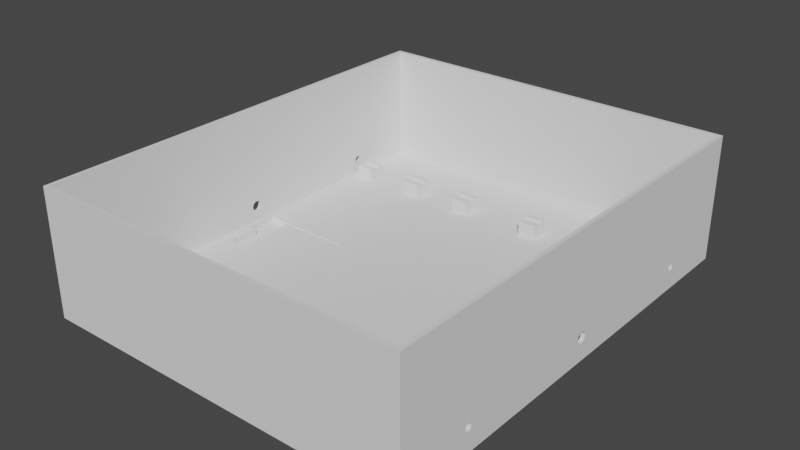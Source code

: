 # Source: Korpus_dirky.blend  (saved by Blender 3.3.6; exported with 4.5.12 LTS)
import bpy
from mathutils import Matrix  # noqa: F401  (used for matrix-valued properties, if any)

bpy.ops.wm.read_factory_settings(use_empty=True)
scene = bpy.context.scene
scene.name = 'Scene'

# ---- collections
col_collection = bpy.data.collections.new('Collection'); scene.collection.children.link(col_collection)

# ---- world
world_world = bpy.data.worlds.new('World'); scene.world = world_world
world_world.use_nodes = True; world_world.node_tree.nodes.clear()
_N = world_world.node_tree.nodes; _L = world_world.node_tree.links
n0 = _N.new('ShaderNodeOutputWorld'); n0.name = 'World Output'; n0.location = (300, 300)
n1 = _N.new('ShaderNodeBackground'); n1.name = 'Background'; n1.location = (10, 300)
n1.inputs[0].default_value = (0.05088, 0.05088, 0.05088, 1.0)
_L.new(n1.outputs[0], n0.inputs[0])
n0.is_active_output = True
world_world.color = (0.05088, 0.05088, 0.05088)
world_world.use_sun_shadow = False
world_world.sun_shadow_jitter_overblur = 0.0

# ---- meshes
me_korpus = bpy.data.meshes.new('Korpus')
me_korpus.from_pydata([(75.0, 90.0, 50.0), (-44.84, -63.86, 8.835), (-69.84, -63.86, 8.835), (-19.84, -63.86, 8.835), (-69.84, -56.52, 8.835), (12.67, -63.86, 8.835), (-44.84, -56.52, 8.835), (37.67, -63.86, 8.835), (-62.5, -63.86, 8.835), (37.67, 56.14, 8.835), (-19.84, -56.52, 8.835), (-62.5, -56.52, 8.835), (-69.84, -60.51, 7.806), (-37.5, -63.86, 8.835), (-69.84, -61.03, 8.24), (62.67, -63.86, 8.835), (-69.84, -61.3, 8.466), (-37.5, -56.52, 8.835), (-69.84, -61.36, 8.835), (-12.5, -63.86, 8.835), (12.67, -56.52, 8.835), (-69.84, -60.16, 7.806), (-44.84, -60.51, 7.806), (-69.84, -59.49, 7.806), (-69.84, -59.22, 8.032), (62.67, 56.14, 8.835), (-44.84, -61.03, 8.24), (-69.84, -58.64, 8.812), (20.01, -63.86, 8.835), (-69.84, -58.7, 8.466), (-69.84, -58.64, 8.835), (-44.84, -61.3, 8.466), (-12.5, -56.52, 8.835), (-62.5, -61.36, 8.835), (-44.84, -61.36, 8.835), (-62.5, -61.3, 8.466), (-44.84, -60.16, 7.806), (-62.5, -61.02, 8.229), (-62.5, -60.51, 7.806), (-19.84, -60.51, 7.806), (-62.5, -60.14, 7.806), (37.67, -56.52, 8.835), (-62.5, -58.64, 8.835), (-44.84, -59.49, 7.806), (-62.5, -58.64, 8.829), (12.67, 56.14, 8.835), (-62.5, -59.2, 8.043), (-44.84, -59.22, 8.032), (-62.5, -59.49, 7.806), (-44.84, -58.64, 8.812), (-62.5, -58.7, 8.466), (-19.84, -61.03, 8.24), (-44.84, -58.7, 8.466), (62.67, -56.52, 8.835), (-44.84, -58.64, 8.835), (-19.84, -61.3, 8.466), (-19.84, -61.36, 8.835), (-37.5, -61.36, 8.835), (20.01, -56.52, 8.835), (-37.5, -61.3, 8.466), (-37.5, -61.02, 8.229), (-19.84, -60.16, 7.806), (45.01, -63.86, 8.835), (-37.5, -60.51, 7.806), (-37.5, -60.14, 7.806), (-19.84, -59.49, 7.806), (12.67, -60.51, 7.806), (-37.5, -58.64, 8.835), (-37.5, -58.64, 8.829), (-19.84, -59.22, 8.032), (-37.5, -59.2, 8.043), (-19.84, 56.14, 8.835), (12.67, -61.03, 8.24), (-37.5, -59.49, 7.806), (-37.5, -58.7, 8.466), (-19.84, -58.64, 8.812), (12.67, -61.3, 8.466), (-19.84, -58.7, 8.466), (62.67, 63.48, 8.835), (-19.84, -58.64, 8.835), (45.01, -56.52, 8.835), (-12.5, -61.36, 8.835), (-12.5, -61.3, 8.466), (12.67, -61.36, 8.835), (-12.5, -61.02, 8.229), (70.01, -63.86, 8.835), (12.67, -60.16, 7.806), (-12.5, -60.51, 7.806), (12.67, -59.49, 7.806), (-12.5, -60.14, 7.806), (37.67, -60.51, 7.806), (-12.5, -58.64, 8.835), (-44.84, 56.14, 8.835), (-12.5, -58.64, 8.829), (12.67, -59.22, 8.032), (-12.5, -59.2, 8.043), (37.67, -61.03, 8.24), (-12.5, -59.49, 7.806), (12.67, -58.64, 8.812), (-12.5, -58.7, 8.466), (70.01, -56.52, 8.835), (12.67, -58.7, 8.466), (12.67, -58.64, 8.835), (37.67, -61.3, 8.466), (20.01, -61.36, 8.835), (37.67, -61.36, 8.835), (37.67, 63.48, 8.835), (20.01, -61.3, 8.466), (20.01, -61.02, 8.229), (70.01, 56.14, 8.835), (37.67, -60.16, 7.806), (20.01, -60.51, 7.806), (37.67, -59.49, 7.806), (20.01, -60.14, 7.806), (62.67, -60.51, 7.806), (20.01, -58.64, 8.835), (20.01, -58.64, 8.829), (37.67, -59.22, 8.032), (20.01, -59.2, 8.043), (-69.84, 56.14, 8.835), (20.01, -59.49, 7.806), (37.67, -58.64, 8.812), (62.67, -61.03, 8.24), (20.01, -58.7, 8.466), (37.67, -58.7, 8.466), (62.67, -61.3, 8.466), (45.01, 56.14, 8.835), (37.67, -58.64, 8.835), (70.01, 63.48, 8.835), (45.01, -61.36, 8.835), (62.67, -61.36, 8.835), (45.01, -61.3, 8.466), (45.01, -61.02, 8.229), (12.67, 63.48, 8.835), (45.01, -60.51, 7.806), (62.67, -60.16, 7.806), (45.01, -60.14, 7.806), (62.67, -59.49, 7.806), (62.67, 59.49, 7.806), (45.01, -58.64, 8.835), (45.01, -58.64, 8.829), (-34.92, 5.695, 2.732), (45.01, -59.2, 8.043), (62.67, -59.22, 8.032), (45.01, -59.49, 7.806), (62.67, -58.64, 8.812), (62.67, 58.97, 8.24), (45.01, -58.7, 8.466), (62.67, 58.7, 8.466), (62.67, -58.7, 8.466), (-19.84, 63.48, 8.835), (62.67, -58.64, 8.835), (70.01, -61.36, 8.835), (45.01, 63.48, 8.835), (70.01, -61.3, 8.466), (62.67, 58.64, 8.835), (70.01, -61.02, 8.229), (37.67, 59.49, 7.806), (62.67, 59.84, 7.806), (70.01, -60.51, 7.806), (70.01, -60.14, 7.806), (20.01, 56.14, 8.835), (62.67, 60.51, 7.806), (70.01, -58.64, 8.835), (-75.0, 90.0, 50.0), (70.01, -58.64, 8.829), (70.01, -59.2, 8.043), (62.67, 60.78, 8.032), (37.67, 58.97, 8.24), (70.01, -59.49, 7.806), (70.01, -58.7, 8.466), (62.67, 61.36, 8.812), (20.01, 63.48, 8.835), (62.67, 61.3, 8.466), (62.67, 61.36, 8.835), (37.67, 58.7, 8.466), (70.01, 58.64, 8.835), (-44.84, 63.48, 8.835), (70.01, 58.7, 8.466), (37.67, 58.64, 8.835), (70.01, 58.98, 8.229), (12.67, 59.49, 7.806), (70.01, 59.49, 7.806), (37.67, 59.84, 7.806), (-12.5, 56.14, 8.835), (70.01, 59.86, 7.806), (70.01, 61.36, 8.835), (37.67, 60.51, 7.806), (39.52, -6.236, 10.39), (70.01, 61.36, 8.829), (70.01, 60.8, 8.043), (37.67, 60.78, 8.032), (70.01, 60.51, 7.806), (12.67, 58.97, 8.24), (70.01, 61.3, 8.466), (37.67, 61.36, 8.812), (-12.5, 63.48, 8.835), (37.67, 61.3, 8.466), (12.67, 58.7, 8.466), (37.67, 61.36, 8.835), (-37.5, 56.14, 8.835), (45.01, 58.64, 8.835), (12.67, 58.64, 8.835), (45.01, 58.7, 8.466), (45.01, 58.98, 8.229), (12.67, 59.84, 7.806), (45.01, 59.49, 7.806), (-19.84, 59.49, 7.806), (45.01, 59.86, 7.806), (12.67, 60.51, 7.806), (-69.84, 63.48, 8.835), (45.01, 61.36, 8.835), (-73.5, 88.5, 50.0), (45.01, 61.36, 8.829), (45.01, 60.8, 8.043), (12.67, 60.78, 8.032), (45.01, 60.51, 7.806), (-19.84, 58.97, 8.24), (45.01, 61.3, 8.466), (12.67, 61.36, 8.812), (12.67, 61.3, 8.466), (-75.0, -90.0, 50.0), (-19.84, 58.7, 8.466), (12.67, 61.36, 8.835), (-37.5, 63.48, 8.835), (20.01, 58.64, 8.835), (-19.84, 58.64, 8.835), (20.01, 58.7, 8.466), (20.01, 58.98, 8.229), (-44.84, 59.49, 7.806), (20.01, 59.49, 7.806), (-19.84, 59.84, 7.806), (20.01, 59.86, 7.806), (-62.5, 56.14, 8.835), (20.01, 61.36, 8.835), (-19.84, 60.51, 7.806), (20.01, 61.36, 8.829), (-34.92, -15.31, 2.732), (20.01, 60.8, 8.043), (-19.84, 60.78, 8.032), (20.01, 60.51, 7.806), (-19.84, 61.36, 8.812), (-44.84, 58.97, 8.24), (20.01, 61.3, 8.466), (-62.5, 63.48, 8.835), (-19.84, 61.3, 8.466), (-44.84, 58.7, 8.466), (-19.84, 61.36, 8.835), (-12.5, 58.64, 8.835), (-44.84, 58.64, 8.835), (-12.5, 58.7, 8.466), (39.52, 6.236, 10.39), (75.0, -90.0, 50.0), (-12.5, 58.98, 8.229), (-44.84, 59.84, 7.806), (-12.5, 59.49, 7.806), (-69.84, 59.49, 7.806), (-12.5, 59.86, 7.806), (-44.84, 60.51, 7.806), (-12.5, 61.36, 8.835), (73.5, -88.5, 50.0), (-12.5, 61.36, 8.829), (-12.5, 60.8, 8.043), (-44.84, 60.78, 8.032), (-12.5, 60.51, 7.806), (-69.84, 58.97, 8.24), (-12.5, 61.3, 8.466), (-44.84, 61.36, 8.812), (-44.84, 61.3, 8.466), (-69.84, 58.7, 8.466), (-44.84, 61.36, 8.835), (60.78, -6.236, 10.39), (-73.5, -88.5, 50.0), (-37.5, 58.64, 8.835), (-37.5, 58.7, 8.466), (-69.84, 58.64, 8.835), (73.5, 88.5, 50.0), (-37.5, 58.98, 8.229), (-37.5, 59.49, 7.806), (-69.84, 59.84, 7.806), (60.78, 6.236, 10.39), (-37.5, 59.86, 7.806), (-37.5, 61.36, 8.835), (-69.84, 60.51, 7.806), (-73.5, 88.5, 3.0), (-37.5, 61.36, 8.829), (-37.5, 60.8, 8.043), (-69.84, 60.78, 8.032), (-37.5, 60.51, 7.806), (39.52, -3.296, 6.733), (-37.5, 61.3, 8.466), (-69.84, 61.36, 8.812), (-69.84, 61.3, 8.466), (73.5, 88.5, 3.0), (39.52, -3.296, 7.039), (-69.84, 61.36, 8.835), (73.5, -88.5, 3.0), (-62.5, 58.64, 8.835), (-62.5, 58.7, 8.466), (39.52, -3.296, 10.39), (39.52, 3.704, 10.39), (-62.5, 58.98, 8.229), (-73.5, -88.5, 3.0), (-62.5, 59.49, 7.806), (39.52, -2.867, 6.733), (-62.5, 59.86, 7.806), (-75.0, 90.0, 0.0), (-62.5, 61.36, 8.835), (39.52, 3.704, 6.733), (-62.5, 61.36, 8.829), (-75.0, -90.0, 0.0), (-62.5, 60.8, 8.043), (60.78, -3.296, 10.39), (-62.5, 60.51, 7.806), (75.0, -90.0, 0.0), (-62.5, 61.3, 8.466), (60.78, 3.704, 6.733), (75.0, 90.0, 0.0), (73.5, -1.91, 8.463), (60.78, 3.704, 7.08), (73.5, -1.91, 9.132), (60.78, 3.704, 10.39), (73.5, -1.91, 10.0), (60.78, 3.118, 6.733), (73.5, -0.9206, 7.284), (60.78, -3.296, 6.733), (73.5, -0.2618, 7.168), (40.89, 3.704, 10.39), (56.2, -3.296, 10.39), (73.5, -1.351, 7.796), (73.5, -1.351, 10.67), (73.5, -0.9206, 11.18), (73.5, 1.349, 7.452), (73.5, 1.174, 11.11), (73.5, -0.2618, 11.3), (73.5, 0.5951, 11.45), (73.5, 2.157, 10.05), (73.5, 2.454, 9.233), (73.5, 2.157, 8.415), (-71.92, -15.31, 2.732), (-68.92, -15.31, 2.732), (73.5, 1.928, 7.786), (73.5, 1.928, 10.68), (73.5, 0.5951, 7.017), (75.0, -1.91, 8.463), (-61.92, -15.31, 2.732), (-61.92, -5.305, 2.732), (75.0, -1.91, 9.014), (-62.92, -5.305, 2.732), (75.0, -1.91, 10.0), (-62.92, 5.695, 2.732), (75.0, -0.9206, 7.284), (75.0, -0.3784, 7.188), (75.0, -1.275, 7.706), (75.0, -1.275, 10.76), (75.0, -0.9206, 11.18), (-71.92, 8.695, 2.732), (75.0, 1.072, 11.17), (-62.92, 8.695, 2.732), (75.0, 0.5951, 11.45), (-71.92, 6.695, 2.732), (75.0, -0.3784, 11.28), (-71.92, 6.695, 0.2323), (75.0, 2.116, 10.16), (75.0, 2.454, 9.233), (-71.92, -5.305, 0.2323), (75.0, 2.116, 8.304), (-71.92, -5.305, 2.732), (75.0, 1.928, 7.786), (-62.92, -5.305, 0.7323), (75.0, 1.928, 10.68), (-62.92, -5.305, 0.2323), (75.0, 1.451, 7.511), (-62.92, 6.695, 0.2323), (75.0, 0.5951, 7.017), (-62.92, 6.695, 2.732), (62.48, -8.539, 3.0), (62.48, 8.539, 3.0), (-68.92, -5.305, 2.732), (73.31, -8.539, 3.0), (-68.92, -5.305, 0.7323), (73.31, 8.539, 3.0), (-68.92, -18.31, 0.7323), (62.48, -8.539, 0.0), (62.48, 8.539, 0.0), (-61.92, -5.305, 0.7323), (73.31, -8.539, 0.0), (-61.92, -18.31, 0.7323), (73.31, 8.539, 0.0), (39.52, -6.236, 3.0), (39.52, 6.236, 3.0), (60.78, -6.236, 3.0), (60.78, 6.236, 3.0), (-73.5, -1.529, 7.786), (-73.5, -1.555, 7.858), (-73.5, -2.055, 9.232), (-73.5, -1.555, 10.61), (-73.5, -0.1957, 7.016), (-73.5, -0.2625, 7.055), (-73.5, -1.462, 10.72), (-73.5, -1.529, 10.68), (-73.5, -0.1957, 11.45), (-73.5, 1.32, 7.284), (-73.5, 1.37, 7.343), (-73.5, 1.244, 7.27), (-73.5, 2.309, 10.0), (-73.5, 2.309, 9.925), (-73.5, 2.309, 8.463), (-73.5, 1.37, 11.12), (-73.5, 1.244, 11.19), (-73.5, 1.32, 11.18), (-75.0, -1.529, 7.786), (-75.0, -1.624, 8.047), (-75.0, -2.055, 9.232), (-75.0, -1.624, 10.42), (-75.0, -0.1957, 7.016), (-75.0, -0.4364, 7.155), (-75.0, -1.288, 10.82), (-75.0, -1.529, 10.68), (-75.0, -0.1957, 11.45), (-75.0, 1.32, 7.284), (-75.0, 1.499, 7.497), (-75.0, 1.046, 7.235), (-75.0, 2.309, 10.0), (-75.0, 2.309, 9.724), (-75.0, 2.309, 8.463), (-75.0, 1.499, 10.97), (-75.0, 1.046, 11.23), (-75.0, 1.32, 11.18), (-71.92, -15.31, 3.0), (-71.92, -14.96, 3.0), (-71.92, -14.43, 3.0), (-71.92, -5.104, 3.0), (-71.92, -4.77, 3.0), (-71.92, -1.899, 3.0), (-71.92, 4.992, 3.0), (-68.92, -18.31, 3.0), (-68.92, -15.35, 3.0), (-71.88, -15.31, 3.0), (-68.92, -15.31, 3.0), (-71.92, 8.534, 3.0), (-71.92, 8.293, 3.0), (-71.82, 8.695, 3.0), (-71.92, 8.695, 3.0), (-62.92, 5.695, 3.0), (-71.92, 6.427, 3.0), (-62.92, 6.717, 3.0), (-62.92, 6.684, 3.0), (-62.61, 5.695, 3.0), (-62.92, 8.695, 3.0), (-61.92, -15.35, 3.0), (-61.92, -18.31, 3.0), (-35.29, -15.31, 3.0), (-61.92, -15.31, 3.0), (-62.65, -18.31, 3.0), (-34.92, 5.695, 3.0), (-34.92, 5.539, 3.0), (-34.92, 5.512, 3.0), (-34.92, 5.45, 3.0), (-34.92, -14.73, 3.0), (-34.92, -14.79, 3.0), (-34.92, -14.61, 3.0), (-34.92, -14.49, 3.0), (-34.92, 5.388, 3.0), (-34.92, -15.31, 3.0), (73.5, 58.52, 9.476), (73.5, 58.64, 8.802), (73.5, 58.69, 9.772), (73.5, 59.49, 7.806), (73.5, 59.23, 8.025), (73.5, 58.7, 8.466), (73.5, 59.68, 10.6), (73.5, 59.04, 10.36), (73.5, 60.51, 7.806), (73.5, 61.04, 8.247), (73.5, 60.17, 7.806), (73.5, 61.48, 9.476), (73.5, 61.42, 9.141), (73.5, 61.3, 8.466), (73.5, 61.13, 10.07), (73.5, 61.0, 10.3), (73.5, 59.76, 10.63), (73.5, 60.32, 10.6), (73.5, 60.0, 10.72), (73.5, 60.96, 10.36), (-73.5, 58.7, 8.466), (-73.5, 58.58, 9.139), (-73.5, 58.52, 9.476), (-73.5, 58.86, 10.07), (-73.5, 59.49, 7.806), (-73.5, 59.83, 7.806), (-73.5, 58.96, 8.245), (-73.5, 59.36, 10.48), (-73.5, 59.04, 10.36), (-73.5, 61.36, 8.803), (-73.5, 61.3, 8.466), (-73.5, 61.48, 9.476), (-73.5, 61.31, 9.773), (-73.5, 60.78, 8.027), (-73.5, 60.51, 7.806), (-73.5, 60.96, 10.36), (-73.5, 60.64, 10.48), (-73.5, 60.0, 10.72), (-75.0, 58.7, 8.466), (-75.0, 58.58, 9.142), (-75.0, 58.52, 9.476), (-75.0, 58.87, 10.07), (-75.0, 59.49, 7.806), (-75.0, 59.83, 7.806), (-75.0, 58.96, 8.248), (-75.0, 59.35, 10.48), (-75.0, 59.04, 10.36), (-75.0, 61.36, 8.8), (-75.0, 61.3, 8.466), (-75.0, 61.48, 9.476), (-75.0, 61.31, 9.77), (-75.0, 60.77, 8.024), (-75.0, 60.51, 7.806), (-75.0, 60.96, 10.36), (-75.0, 60.65, 10.48), (-75.0, 60.0, 10.72), (75.0, 58.66, 8.706), (75.0, 58.7, 8.466), (75.0, 59.23, 8.023), (75.0, 60.86, 8.095), (75.0, 60.51, 7.806), (75.0, 60.18, 7.806), (75.0, 59.49, 7.806), (75.0, 58.64, 8.798), (75.0, 58.52, 9.476), (75.0, 60.0, 10.72), (75.0, 59.68, 10.6), (75.0, 60.32, 10.6), (75.0, 59.04, 10.36), (75.0, 58.69, 9.768), (75.0, 61.42, 9.144), (75.0, 61.3, 8.466), (75.0, 61.48, 9.476), (75.0, 61.04, 8.249), (75.0, 61.13, 10.07), (75.0, 60.96, 10.36), (73.5, -61.48, 9.476), (73.5, -61.36, 8.802), (73.5, -61.31, 9.772), (73.5, -60.51, 7.806), (73.5, -60.77, 8.025), (73.5, -61.3, 8.466), (73.5, -60.32, 10.6), (73.5, -60.96, 10.36), (73.5, -58.52, 9.476), (73.5, -58.58, 9.141), (73.5, -58.7, 8.466), (73.5, -58.96, 8.247), (73.5, -58.87, 10.07), (73.5, -59.49, 7.806), (73.5, -59.83, 7.806), (73.5, -59.04, 10.36), (73.5, -59.68, 10.6), (73.5, -60.0, 10.72), (-73.5, -61.3, 8.466), (-73.5, -61.42, 9.139), (-73.5, -61.48, 9.476), (-73.5, -61.14, 10.07), (-73.5, -60.51, 7.806), (-73.5, -60.17, 7.806), (-73.5, -61.04, 8.245), (-73.5, -59.76, 10.63), (-73.5, -61.0, 10.3), (-73.5, -58.52, 9.476), (-73.5, -58.64, 8.803), (-73.5, -58.69, 9.773), (-73.5, -59.22, 8.027), (-73.5, -59.49, 7.806), (-73.5, -58.7, 8.466), (-73.5, -59.04, 10.36), (-73.5, -59.36, 10.48), (-73.5, -60.96, 10.36), (-73.5, -60.0, 10.72), (-73.5, -60.64, 10.48), (-75.0, -59.49, 7.806), (-75.0, -60.17, 7.806), (-75.0, -60.51, 7.806), (-75.0, -60.86, 8.095), (-75.0, -58.66, 8.706), (-75.0, -58.7, 8.466), (-75.0, -59.23, 8.024), (-75.0, -61.42, 9.142), (-75.0, -61.48, 9.476), (-75.0, -61.04, 8.248), (-75.0, -61.3, 8.466), (-75.0, -61.13, 10.07), (-75.0, -60.96, 10.36), (-75.0, -60.0, 10.72), (-75.0, -60.65, 10.48), (-75.0, -59.35, 10.48), (-75.0, -58.52, 9.476), (-75.0, -58.64, 8.8), (-75.0, -58.69, 9.77), (-75.0, -59.04, 10.36), (75.0, -61.48, 9.476), (75.0, -61.36, 8.798), (75.0, -61.31, 9.768), (75.0, -60.51, 7.806), (75.0, -60.77, 8.023), (75.0, -61.3, 8.466), (75.0, -60.32, 10.6), (75.0, -60.96, 10.36), (75.0, -58.52, 9.476), (75.0, -58.58, 9.144), (75.0, -58.7, 8.466), (75.0, -58.96, 8.249), (75.0, -58.87, 10.07), (75.0, -59.49, 7.806), (75.0, -59.82, 7.806), (75.0, -59.04, 10.36), (75.0, -59.68, 10.6), (75.0, -60.0, 10.72), (-69.84, 56.14, 3.0), (-69.84, 63.48, 3.0), (-62.5, 63.48, 3.0), (-62.5, 56.14, 3.0), (-44.84, 56.14, 3.0), (-44.84, 63.48, 3.0), (-37.5, 56.14, 3.0), (-37.5, 63.48, 3.0), (-19.84, 56.14, 3.0), (-12.5, 56.14, 3.0), (-19.84, 63.48, 3.0), (-12.5, 63.48, 3.0), (12.67, 56.14, 3.0), (12.67, 63.48, 3.0), (20.01, 56.14, 3.0), (20.01, 63.48, 3.0), (45.01, 56.14, 3.0), (37.67, 56.14, 3.0), (45.01, 63.48, 3.0), (37.67, 63.48, 3.0), (70.01, 56.14, 3.0), (62.67, 56.14, 3.0), (70.01, 63.48, 3.0), (62.67, 63.48, 3.0), (62.67, -63.86, 3.0), (62.67, -56.52, 3.0), (70.01, -63.86, 3.0), (70.01, -56.52, 3.0), (37.67, -63.86, 3.0), (45.01, -63.86, 3.0), (37.67, -56.52, 3.0), (45.01, -56.52, 3.0), (20.01, -63.86, 3.0), (12.67, -63.86, 3.0), (12.67, -56.52, 3.0), (20.01, -56.52, 3.0), (-19.84, -63.86, 3.0), (-19.84, -56.52, 3.0), (-12.5, -63.86, 3.0), (-12.5, -56.52, 3.0), (-44.84, -63.86, 3.0), (-44.84, -56.52, 3.0), (-37.5, -63.86, 3.0), (-37.5, -56.52, 3.0), (-69.84, -63.86, 3.0), (-68.55, -56.52, 3.0), (-69.84, -56.52, 3.0), (-62.5, -63.86, 3.0), (-62.5, -56.52, 3.0)], [], [(0, 164, 212), (221, 252, 260), (260, 272, 221), (212, 276, 0), (212, 164, 221), (0, 276, 252), (272, 212, 221), (260, 252, 276), (284, 293, 276), (284, 276, 212), (546, 296, 260, 548, 543, 541, 542), (479, 480, 293, 337, 336, 342, 333, 335, 334, 331, 330, 322, 320, 318, 296, 546, 545, 544, 555, 554, 552, 551, 550, 549, 553, 556, 557, 558, 547, 548, 260, 481, 471, 472, 467, 465, 466, 470, 469, 468, 475, 473, 474, 478, 477, 476), (337, 293, 296, 318, 329, 324, 326, 343, 332, 341, 338), (260, 276, 293, 480, 484, 482, 483, 481), (296, 302, 272), (296, 272, 260), (395, 302, 284, 407, 403, 402, 404, 397, 398, 393, 394), (284, 212, 500, 497, 496, 494, 495), (302, 395, 396, 400, 399, 401, 409, 410, 408, 405, 406, 407, 284, 495, 498, 499, 490, 489, 491, 485, 486, 487, 488, 493, 492, 502, 501, 500, 212, 566, 575, 574, 570, 568, 569, 573, 571, 572, 564, 563, 565, 559, 560, 561, 562, 567), (577, 566, 212, 272, 302, 567, 576, 578), (306, 425, 424, 423, 426, 428, 427, 419, 417, 418, 414, 413, 310, 582, 581, 580, 579, 585, 584, 583, 164, 518, 519, 520, 510, 511, 506, 505, 504, 503, 509, 507, 508, 517, 516, 513), (306, 513, 512, 514, 515, 518, 164), (425, 306, 310, 413, 412, 411, 416, 415, 422, 420, 421), (582, 310, 221, 164, 583, 596, 595, 597, 598, 594, 592, 593, 591, 590, 587, 586, 589, 588), (221, 310, 314), (252, 221, 314), (344, 314, 317, 364, 366, 368, 372, 374, 352, 351, 353), (604, 314, 344, 347, 349, 354, 355, 361, 359, 357, 370, 363, 364, 317, 524, 525, 526, 527, 523, 522, 521, 252, 606, 605, 616, 615, 614, 611, 607, 608, 609, 610, 612, 613, 602, 603), (252, 314, 604, 600, 599, 601, 606), (538, 524, 317, 0, 252, 521, 528, 529, 534, 533, 531, 530, 532, 540, 539, 537, 535, 536), (0, 317, 306), (164, 0, 306), (436, 437, 439, 438, 429, 430, 431, 432, 433, 434, 435, 445, 441, 440, 443, 284, 302), (621, 622, 619, 620, 449, 446, 447, 444, 448, 455, 623), (662, 436, 302, 661, 663), (661, 302, 293, 635, 633, 634, 631, 629, 626, 625, 623, 455, 456, 457, 458, 463, 462, 461, 459, 460, 464, 452, 453, 450, 451, 454, 436, 662, 665, 664), (636, 635, 293, 632, 631, 634), (630, 632, 293, 284, 618, 619, 622, 624, 627, 628, 626, 629), (627, 624, 623, 625), (617, 618, 284, 443, 442, 449, 620), (379, 296, 293, 381), (391, 376, 377, 392), (645, 647, 652, 649), (653, 302, 296, 643, 641, 646, 645, 649, 650, 651, 656, 655), (392, 377, 638, 640, 639, 293, 302, 657, 658, 660, 654, 656, 651, 652, 647, 648, 642, 644, 379, 376, 391, 389, 390), (657, 302, 653, 654, 660, 659), (646, 641, 642, 648), (643, 296, 379, 644), (637, 638, 377, 381, 293, 639), (306, 314, 310), (317, 314, 386, 388), (383, 386, 314, 306, 317, 388, 384), (337, 338, 366, 364), (343, 326, 352, 374), (347, 320, 322, 349), (361, 334, 335, 359), (364, 363, 336, 337), (359, 335, 333, 357), (354, 330, 331, 355), (351, 324, 329, 353), (341, 332, 372, 368), (366, 338, 341, 368), (344, 318, 320, 347), (342, 336, 363, 370), (330, 354, 349, 322), (353, 329, 318, 344), (374, 372, 332, 343), (355, 331, 334, 361), (352, 326, 324, 351), (357, 333, 342, 370), (384, 377, 376, 383), (388, 381, 377, 384), (379, 381, 388, 386), (376, 379, 386, 383), (251, 390, 389, 188, 299, 294, 289, 304, 308, 300), (390, 251, 280, 392), (392, 280, 321, 319, 316, 323, 325, 312, 271, 391), (391, 271, 188, 389), (299, 188, 271, 312, 328), (327, 321, 280, 251, 300), (327, 319, 321), (327, 300, 308, 316, 319), (308, 304, 323, 316), (323, 304, 289, 325), (328, 312, 325, 289, 294), (328, 294, 299), (141, 456, 455), (464, 460, 237), (459, 461, 237), (457, 141, 458), (461, 462, 237), (460, 459, 237), (456, 141, 457), (458, 141, 463), (141, 237, 462, 463), (395, 413, 414, 396), (401, 419, 427, 409), (424, 425, 407, 406), (422, 415, 397, 404), (413, 395, 394, 412), (398, 397, 415, 416), (402, 403, 421, 420), (408, 410, 428, 426), (399, 400, 418, 417), (418, 400, 396, 414), (406, 405, 423, 424), (394, 393, 411, 412), (403, 407, 425, 421), (426, 423, 405, 408), (419, 401, 399, 417), (404, 402, 420, 422), (428, 410, 409, 427), (416, 411, 393, 398), (340, 339, 438, 439), (237, 345, 453, 452), (429, 438, 339), (237, 452, 464), (345, 237, 346), (348, 346, 350), (237, 141, 346), (350, 346, 141), (444, 350, 448), (448, 350, 141, 455), (443, 356, 442), (442, 356, 358, 449), (429, 339, 430), (356, 443, 440), (362, 360, 445, 435), (367, 365, 434, 433), (432, 367, 433), (430, 339, 431), (360, 356, 441, 445), (434, 365, 362, 435), (440, 441, 356), (431, 339, 367, 432), (350, 369, 348), (371, 350, 373), (358, 375, 446, 449), (375, 350, 444, 447), (371, 369, 350), (375, 373, 350), (375, 447, 446), (340, 439, 437), (378, 340, 380), (436, 382, 340, 437), (380, 340, 382), (385, 345, 346), (345, 450, 453), (385, 387, 345), (345, 387, 451, 450), (367, 340, 378), (339, 340, 367), (385, 348, 369), (346, 348, 385), (358, 360, 375), (356, 360, 358), (362, 375, 360), (373, 375, 362), (371, 362, 365), (373, 362, 371), (369, 371, 380), (378, 380, 367), (371, 365, 380), (367, 380, 365), (382, 369, 380), (385, 369, 387), (369, 382, 387), (387, 454, 451), (387, 382, 436, 454), (520, 502, 492, 510), (481, 483, 530, 531, 471), (486, 485, 503, 504), (522, 470, 466, 528, 521), (517, 508, 490, 499), (526, 525, 473, 475), (514, 512, 494, 496), (535, 537, 476, 477), (530, 483, 482, 532), (519, 501, 502, 520), (496, 497, 515, 514), (479, 476, 537, 539), (516, 517, 499, 498), (524, 538, 474, 473, 525), (485, 491, 509, 503), (469, 470, 522, 523), (493, 488, 506, 511), (467, 472, 533, 534), (510, 492, 493, 511), (471, 531, 533, 472), (495, 494, 512, 513), (477, 478, 536, 535), (513, 516, 498, 495), (538, 536, 478, 474), (529, 465, 467, 534), (506, 488, 487, 505), (497, 500, 518, 515), (540, 484, 480, 479, 539), (489, 490, 508, 507), (475, 468, 527, 526), (487, 486, 504, 505), (466, 465, 529, 528), (500, 501, 519, 518), (482, 484, 540, 532), (507, 509, 491, 489), (523, 527, 468, 469), (558, 616, 605, 547), (592, 577, 578, 593), (604, 546, 542, 600), (586, 560, 559, 589), (579, 580, 564, 572), (613, 612, 554, 555), (595, 596, 569, 568), (608, 607, 549, 550), (616, 558, 557, 615), (594, 575, 566, 577, 592), (568, 570, 597, 595), (553, 549, 607, 611), (572, 571, 585, 579), (552, 554, 612, 610), (559, 565, 588, 589), (545, 546, 604, 603), (567, 562, 590, 591, 576), (543, 548, 606, 601), (593, 578, 576, 591), (547, 605, 606, 548), (583, 584, 573, 569, 596), (550, 551, 609, 608), (584, 585, 571, 573), (610, 609, 551, 552), (599, 541, 543, 601), (590, 562, 561, 587), (598, 597, 570, 574), (611, 614, 556, 553), (563, 564, 580, 581), (555, 544, 602, 613), (561, 560, 586, 587), (542, 541, 599, 600), (574, 575, 594, 598), (557, 556, 614, 615), (582, 588, 565, 563, 581), (603, 602, 544, 545), (295, 210, 618, 617, 119, 275, 269, 265, 256, 279, 283, 287, 292, 291), (618, 210, 244, 619), (297, 233, 620, 619, 244, 307, 309, 315, 311, 313, 305, 303, 301, 298), (620, 233, 119, 617), (275, 119, 233, 297), (307, 244, 210, 295), (297, 298, 269, 275), (283, 279, 305, 313), (295, 291, 309, 307), (313, 311, 287, 283), (298, 301, 265, 269), (315, 309, 291, 292), (292, 287, 311, 315), (303, 305, 279, 256), (256, 265, 301, 303), (270, 177, 622, 621, 92, 249, 246, 242, 229, 254, 258, 263, 268, 267), (622, 177, 224, 624), (273, 200, 623, 624, 224, 282, 285, 290, 286, 288, 281, 278, 277, 274), (623, 200, 92, 621), (249, 92, 200, 273), (282, 224, 177, 270), (273, 274, 246, 249), (258, 254, 281, 288), (270, 267, 285, 282), (288, 286, 263, 258), (274, 277, 242, 246), (290, 285, 267, 268), (268, 263, 286, 290), (278, 281, 254, 229), (229, 242, 277, 278), (247, 150, 627, 625, 71, 226, 222, 217, 207, 231, 235, 239, 245, 241), (627, 150, 196, 628), (248, 184, 626, 628, 196, 259, 261, 266, 262, 264, 257, 255, 253, 250), (626, 184, 71, 625), (226, 71, 184, 248), (259, 196, 150, 247), (248, 250, 222, 226), (235, 231, 257, 264), (247, 241, 261, 259), (264, 262, 239, 235), (250, 253, 217, 222), (266, 261, 241, 245), (245, 239, 262, 266), (255, 257, 231, 207), (207, 217, 253, 255), (223, 133, 630, 629, 45, 202, 198, 193, 181, 205, 209, 215, 220, 219), (630, 133, 172, 632), (225, 161, 631, 632, 172, 234, 236, 243, 238, 240, 232, 230, 228, 227), (631, 161, 45, 629), (202, 45, 161, 225), (234, 172, 133, 223), (225, 227, 198, 202), (209, 205, 232, 240), (223, 219, 236, 234), (240, 238, 215, 209), (227, 228, 193, 198), (243, 236, 219, 220), (220, 215, 238, 243), (230, 232, 205, 181), (181, 193, 228, 230), (199, 106, 636, 634, 9, 179, 175, 168, 157, 183, 187, 191, 197, 195), (636, 106, 153, 635), (201, 126, 633, 635, 153, 211, 213, 218, 214, 216, 208, 206, 204, 203), (633, 126, 9, 634), (179, 9, 126, 201), (211, 153, 106, 199), (201, 203, 175, 179), (187, 183, 208, 216), (199, 195, 213, 211), (216, 214, 191, 187), (203, 204, 168, 175), (218, 213, 195, 197), (197, 191, 214, 218), (206, 208, 183, 157), (157, 168, 204, 206), (174, 78, 640, 638, 25, 155, 148, 146, 138, 158, 162, 167, 173, 171), (78, 128, 639, 640), (176, 109, 637, 639, 128, 186, 189, 194, 190, 192, 185, 182, 180, 178), (637, 109, 25, 638), (155, 25, 109, 176), (186, 128, 78, 174), (176, 178, 148, 155), (162, 158, 185, 192), (174, 171, 189, 186), (192, 190, 167, 162), (178, 180, 146, 148), (194, 189, 171, 173), (173, 167, 190, 194), (182, 185, 158, 138), (138, 146, 180, 182), (151, 53, 642, 641, 15, 130, 125, 122, 114, 135, 137, 143, 149, 145), (642, 53, 100, 644), (152, 85, 643, 644, 100, 163, 165, 170, 166, 169, 160, 159, 156, 154), (643, 85, 15, 641), (130, 15, 85, 152), (163, 100, 53, 151), (152, 154, 125, 130), (137, 135, 160, 169), (151, 145, 165, 163), (169, 166, 143, 137), (154, 156, 122, 125), (170, 165, 145, 149), (149, 143, 166, 170), (159, 160, 135, 114), (114, 122, 156, 159), (127, 41, 647, 645, 7, 105, 103, 96, 90, 110, 112, 117, 124, 121), (647, 41, 80, 648), (129, 62, 646, 648, 80, 139, 140, 147, 142, 144, 136, 134, 132, 131), (646, 62, 7, 645), (105, 7, 62, 129), (139, 80, 41, 127), (129, 131, 103, 105), (112, 110, 136, 144), (127, 121, 140, 139), (144, 142, 117, 112), (131, 132, 96, 103), (147, 140, 121, 124), (124, 117, 142, 147), (134, 136, 110, 90), (90, 96, 132, 134), (102, 20, 651, 650, 5, 83, 76, 72, 66, 86, 88, 94, 101, 98), (651, 20, 58, 652), (104, 28, 649, 652, 58, 115, 116, 123, 118, 120, 113, 111, 108, 107), (649, 28, 5, 650), (83, 5, 28, 104), (115, 58, 20, 102), (104, 107, 76, 83), (88, 86, 113, 120), (102, 98, 116, 115), (120, 118, 94, 88), (107, 108, 72, 76), (123, 116, 98, 101), (101, 94, 118, 123), (111, 113, 86, 66), (66, 72, 108, 111), (79, 10, 654, 653, 3, 56, 55, 51, 39, 61, 65, 69, 77, 75), (654, 10, 32, 656), (81, 19, 655, 656, 32, 91, 93, 99, 95, 97, 89, 87, 84, 82), (655, 19, 3, 653), (56, 3, 19, 81), (91, 32, 10, 79), (81, 82, 55, 56), (65, 61, 89, 97), (79, 75, 93, 91), (97, 95, 69, 65), (82, 84, 51, 55), (99, 93, 75, 77), (77, 69, 95, 99), (87, 89, 61, 39), (39, 51, 84, 87), (54, 6, 658, 657, 1, 34, 31, 26, 22, 36, 43, 47, 52, 49), (658, 6, 17, 660), (57, 13, 659, 660, 17, 67, 68, 74, 70, 73, 64, 63, 60, 59), (659, 13, 1, 657), (34, 1, 13, 57), (67, 17, 6, 54), (57, 59, 31, 34), (43, 36, 64, 73), (54, 49, 68, 67), (73, 70, 47, 43), (59, 60, 26, 31), (74, 68, 49, 52), (52, 47, 70, 74), (63, 64, 36, 22), (22, 26, 60, 63), (30, 4, 663, 661, 2, 18, 16, 14, 12, 21, 23, 24, 29, 27), (4, 11, 665, 662, 663), (33, 8, 664, 665, 11, 42, 44, 50, 46, 48, 40, 38, 37, 35), (664, 8, 2, 661), (18, 2, 8, 33), (42, 11, 4, 30), (33, 35, 16, 18), (23, 21, 40, 48), (30, 27, 44, 42), (48, 46, 24, 23), (35, 37, 14, 16), (50, 44, 27, 29), (29, 24, 46, 50), (38, 40, 21, 12), (12, 14, 37, 38)])
_uv = me_korpus.uv_layers.new(name='UVКарта')
_uv.uv.foreach_set('vector', [0.0, 0.0, 0.0, 0.0, 0.0, 0.0, 0.0, 0.0, 0.0, 0.0, 0.0, 0.0, 0.0, 0.0, 0.0, 0.0, 0.0, 0.0, 0.0, 0.0, 0.0, 0.0, 0.0, 0.0, 0.0, 0.0, 0.0, 0.0, 0.0, 0.0, 0.0, 0.0, 0.0, 0.0, 0.0, 0.0, 0.0, 0.0, 0.0, 0.0, 0.0, 0.0, 0.0, 0.0, 0.0, 0.0, 0.0, 0.0, 0.0, 0.0, 0.0, 0.0, 0.0, 0.0, 0.0, 0.0, 0.0, 0.0, 0.0, 0.0, 0.0, 0.0, 0.0, 0.0, 0.0, 0.0, 0.0, 0.0, 0.0, 0.0, 0.0, 0.0, 0.0, 0.0, 0.0, 0.0, 0.0, 0.0, 0.0, 0.0, 0.0, 0.0, 0.0, 0.0, 0.0, 0.0, 0.0, 0.0, 0.0, 0.0, 0.0, 0.0, 0.0, 0.0, 0.0, 0.0, 0.0, 0.0, 0.0, 0.0, 0.0, 0.0, 0.0, 0.0, 0.0, 0.0, 0.0, 0.0, 0.0, 0.0, 0.0, 0.0, 0.0, 0.0, 0.0, 0.0, 0.0, 0.0, 0.0, 0.0, 0.0, 0.0, 0.0, 0.0, 0.0, 0.0, 0.0, 0.0, 0.0, 0.0, 0.0, 0.0, 0.0, 0.0, 0.0, 0.0, 0.0, 0.0, 0.0, 0.0, 0.0, 0.0, 0.0, 0.0, 0.0, 0.0, 0.0, 0.0, 0.0, 0.0, 0.0, 0.0, 0.0, 0.0, 0.0, 0.0, 0.0, 0.0, 0.0, 0.0, 0.0, 0.0, 0.0, 0.0, 0.0, 0.0, 0.0, 0.0, 0.0, 0.0, 0.0, 0.0, 0.0, 0.0, 0.0, 0.0, 0.0, 0.0, 0.0, 0.0, 0.0, 0.0, 0.0, 0.0, 0.0, 0.0, 0.0, 0.0, 0.0, 0.0, 0.0, 0.0, 0.0, 0.0, 0.0, 0.0, 0.0, 0.0, 0.0, 0.0, 0.0, 0.0, 0.0, 0.0, 0.0, 0.0, 0.0, 0.0, 0.0, 0.0, 0.0, 0.0, 0.0, 0.0, 0.0, 0.0, 0.0, 0.0, 0.0, 0.0, 0.0, 0.0, 0.0, 0.0, 0.0, 0.0, 0.0, 0.0, 0.0, 0.0, 0.0, 0.0, 0.0, 0.0, 0.0, 0.0, 0.0, 0.0, 0.0, 0.0, 0.0, 0.0, 0.0, 0.0, 0.0, 0.0, 0.0, 0.0, 0.0, 0.0, 0.0, 0.0, 0.0, 0.0, 0.0, 0.0, 0.0, 0.0, 0.0, 0.0, 0.0, 0.0, 0.0, 0.0, 0.0, 0.0, 0.0, 0.0, 0.0, 0.0, 0.0, 0.0, 0.0, 0.0, 0.0, 0.0, 0.0, 0.0, 0.0, 0.0, 0.0, 0.0, 0.0, 0.0, 0.0, 0.0, 0.0, 0.0, 0.0, 0.0, 0.0, 0.0, 0.0, 0.0, 0.0, 0.0, 0.0, 0.0, 0.0, 0.0, 0.0, 0.0, 0.0, 0.0, 0.0, 0.0, 0.0, 0.0, 0.0, 0.0, 0.0, 0.0, 0.0, 0.0, 0.0, 0.0, 0.0, 0.0, 0.0, 0.0, 0.0, 0.0, 0.0, 0.0, 0.0, 0.0, 0.0, 0.0, 0.0, 0.0, 0.0, 0.0, 0.0, 0.0, 0.0, 0.0, 0.0, 0.0, 0.0, 0.0, 0.0, 0.0, 0.0, 0.0, 0.0, 0.0, 0.0, 0.0, 0.0, 0.0, 0.0, 0.0, 0.0, 0.0, 0.0, 0.0, 0.0, 0.0, 0.0, 0.0, 0.0, 0.0, 0.0, 0.0, 0.0, 0.0, 0.0, 0.0, 0.0, 0.0, 0.0, 0.0, 0.0, 0.0, 0.0, 0.0, 0.0, 0.0, 0.0, 0.0, 0.0, 0.0, 0.0, 0.0, 0.0, 0.0, 0.0, 0.0, 0.0, 0.0, 0.0, 0.0, 0.0, 0.0, 0.0, 0.0, 0.0, 0.0, 0.0, 0.0, 0.0, 0.0, 0.0, 0.0, 0.0, 0.0, 0.0, 0.0, 0.0, 0.0, 0.0, 0.0, 0.0, 0.0, 0.0, 0.0, 0.0, 0.0, 0.0, 0.0, 0.0, 0.0, 0.0, 0.0, 0.0, 0.0, 0.0, 0.0, 0.0, 0.0, 0.0, 0.0, 0.0, 0.0, 0.0, 0.0, 0.0, 0.0, 0.0, 0.0, 0.0, 0.0, 0.0, 0.0, 0.0, 0.0, 0.0, 0.0, 0.0, 0.0, 0.0, 0.0, 0.0, 0.0, 0.0, 0.0, 0.0, 0.0, 0.0, 0.0, 0.0, 0.0, 0.0, 0.0, 0.0, 0.0, 0.0, 0.0, 0.0, 0.0, 0.0, 0.0, 0.0, 0.0, 0.0, 0.0, 0.0, 0.0, 0.0, 0.0, 0.0, 0.0, 0.0, 0.0, 0.0, 0.0, 0.0, 0.0, 0.0, 0.0, 0.0, 0.0, 0.0, 0.0, 0.0, 0.0, 0.0, 0.0, 0.0, 0.0, 0.0, 0.0, 0.0, 0.0, 0.0, 0.0, 0.0, 0.0, 0.0, 0.0, 0.0, 0.0, 0.0, 0.0, 0.0, 0.0, 0.0, 0.0, 0.0, 0.0, 0.0, 0.0, 0.0, 0.0, 0.0, 0.0, 0.0, 0.0, 0.0, 0.0, 0.0, 0.0, 0.0, 0.0, 0.0, 0.0, 0.0, 0.0, 0.0, 0.0, 0.0, 0.0, 0.0, 0.0, 0.0, 0.0, 0.0, 0.0, 0.0, 0.0, 0.0, 0.0, 0.0, 0.0, 0.0, 0.0, 0.0, 0.0, 0.0, 0.0, 0.0, 0.0, 0.0, 0.0, 0.0, 0.0, 0.0, 0.0, 0.0, 0.0, 0.0, 0.0, 0.0, 0.0, 0.0, 0.0, 0.0, 0.0, 0.0, 0.0, 0.0, 0.0, 0.0, 0.0, 0.0, 0.0, 0.0, 0.0, 0.0, 0.0, 0.0, 0.0, 0.0, 0.0, 0.0, 0.0, 0.0, 0.0, 0.0, 0.0, 0.0, 0.0, 0.0, 0.0, 0.0, 0.0, 0.0, 0.0, 0.0, 0.0, 0.0, 0.0, 0.0, 0.0, 0.0, 0.0, 0.0, 0.0, 0.0, 0.0, 0.0, 0.0, 0.0, 0.0, 0.0, 0.0, 0.0, 0.0, 0.0, 0.0, 0.0, 0.0, 0.0, 0.0, 0.0, 0.0, 0.0, 0.0, 0.0, 0.0, 0.0, 0.0, 0.0, 0.0, 0.0, 0.0, 0.0, 0.0, 0.0, 0.0, 0.0, 0.0, 0.0, 0.0, 0.0, 0.0, 0.0, 0.0, 0.0, 0.0, 0.0, 0.0, 0.0, 0.0, 0.0, 0.0, 0.0, 0.0, 0.0, 0.0, 0.0, 0.0, 0.0, 0.0, 0.0, 0.0, 0.0, 0.0, 0.0, 0.0, 0.0, 0.0, 0.0, 0.0, 0.0, 0.0, 0.0, 0.0, 0.0, 0.0, 0.0, 0.0, 0.0, 0.0, 0.0, 0.0, 0.0, 0.0, 0.0, 0.0, 0.0, 0.0, 0.0, 0.0, 0.0, 0.0, 0.0, 0.0, 0.0, 0.0, 0.0, 0.0, 0.0, 0.0, 0.0, 0.0, 0.0, 0.0, 0.0, 0.0, 0.0, 0.0, 0.0, 0.0, 0.0, 0.0, 0.0, 0.0, 0.0, 0.0, 0.0, 0.0, 0.0, 0.0, 0.0, 0.0, 0.0, 0.0, 0.0, 0.0, 0.0, 0.0, 0.0, 0.0, 0.0, 0.0, 0.0, 0.0, 0.0, 0.0, 0.0, 0.0, 0.0, 0.0, 0.0, 0.0, 0.0, 0.0, 0.0, 0.0, 0.0, 0.0, 0.0, 0.0, 0.0, 0.0, 0.0, 0.0, 0.0, 0.0, 0.0, 0.0, 0.0, 0.0, 0.0, 0.0, 0.0, 0.0, 0.0, 0.0, 0.0, 0.0, 0.0, 0.0, 0.0, 0.0, 0.0, 0.0, 0.0, 0.0, 0.0, 0.0, 0.0, 0.0, 0.0, 0.0, 0.0, 0.0, 0.0, 0.0, 0.0, 0.0, 0.0, 0.0, 0.0, 0.0, 0.0, 0.0, 0.0, 0.0, 0.0, 0.0, 0.0, 0.0, 0.0, 0.0, 0.0, 0.0, 0.0, 0.0, 0.0, 0.0, 0.0, 0.0, 0.0, 0.0, 0.0, 0.0, 0.0, 0.0, 0.0, 0.0, 0.0, 0.0, 0.0, 0.0, 0.0, 0.0, 0.0, 0.0, 0.0, 0.0, 0.0, 0.0, 0.0, 0.0, 0.0, 0.0, 0.0, 0.0, 0.0, 0.0, 0.0, 0.0, 0.0, 0.0, 0.0, 0.0, 0.0, 0.0, 0.0, 0.0, 0.0, 0.0, 0.0, 0.0, 0.0, 0.0, 0.0, 0.0, 0.0, 0.0, 0.0, 0.0, 0.0, 0.0, 0.0, 0.0, 0.0, 0.0, 0.0, 0.0, 0.0, 0.0, 0.0, 0.0, 0.0, 0.0, 0.0, 0.0, 0.0, 0.0, 0.0, 0.0, 0.0, 0.0, 0.0, 0.0, 0.0, 0.0, 0.0, 0.0, 0.0, 0.0, 0.0, 0.0, 0.0, 0.0, 0.0, 0.0, 0.0, 0.0, 0.0, 0.0, 0.0, 0.0, 0.0, 0.0, 0.0, 0.0, 0.0, 0.0, 0.0, 0.0, 0.0, 0.0, 0.0, 0.0, 0.0, 0.0, 0.0, 0.0, 0.0, 0.0, 0.0, 0.0, 0.0, 0.0, 0.0, 0.0, 0.0, 0.0, 0.0, 0.0, 0.0, 0.0, 0.0, 0.0, 0.0, 0.0, 0.0, 0.0, 0.0, 0.0, 0.0, 0.0, 0.0, 0.0, 0.0, 0.0, 0.0, 0.0, 0.0, 0.0, 0.0, 0.0, 0.0, 0.0, 0.0, 0.0, 0.0, 0.0, 0.0, 0.0, 0.0, 0.0, 0.0, 0.0, 0.0, 0.0, 0.0, 0.0, 0.0, 0.0, 0.0, 0.0, 0.0, 0.0, 0.0, 0.0, 0.0, 0.0, 0.0, 0.0, 0.0, 0.0, 0.0, 0.0, 0.0, 0.0, 0.0, 0.0, 0.0, 0.0, 0.0, 0.0, 0.0, 0.0, 0.0, 0.0, 0.0, 0.0, 0.0, 0.0, 0.0, 0.0, 0.0, 0.0, 0.0, 0.0, 0.0, 0.0, 0.0, 0.0, 0.0, 0.0, 0.0, 0.0, 0.0, 0.0, 0.0, 0.0, 0.0, 0.0, 0.0, 0.0, 0.0, 0.0, 0.0, 0.0, 0.0, 0.0, 0.0, 0.0, 0.0, 0.0, 0.0, 0.0, 0.0, 0.0, 0.0, 0.0, 0.0, 0.0, 0.0, 0.0, 0.0, 0.0, 0.0, 0.0, 0.0, 0.0, 0.0, 0.0, 0.0, 0.0, 0.0, 0.0, 0.0, 0.0, 0.0, 0.0, 0.0, 0.0, 0.0, 0.0, 0.0, 0.0, 0.0, 0.0, 0.0, 0.0, 0.0, 0.0, 0.0, 0.0, 0.0, 0.0, 0.0, 0.0, 0.0, 0.0, 0.0, 0.0, 0.0, 0.0, 0.0, 0.0, 0.0, 0.0, 0.0, 0.0, 0.0, 0.0, 0.0, 0.0, 0.0, 0.0, 0.0, 0.0, 0.0, 0.0, 0.0, 0.0, 0.0, 0.0, 0.0, 0.0, 0.0, 0.0, 0.0, 0.0, 0.0, 0.0, 0.0, 0.0, 0.0, 0.0, 0.0, 0.0, 0.0, 0.0, 0.0, 0.0, 0.0, 0.0, 0.0, 0.0, 0.0, 0.0, 0.0, 0.0, 0.0, 0.0, 0.0, 0.0, 0.0, 0.0, 0.0, 0.0, 0.0, 0.0, 0.0, 0.0, 0.0, 0.0, 0.0, 0.0, 0.0, 0.0, 0.0, 0.0, 0.5, 0.25, 0.5178, 0.25, 0.5178, 0.0, 0.5, 0.0, 0.5, 0.5, 0.5178, 0.5, 0.5178, 0.25, 0.5, 0.25, 0.5178, 0.75, 0.5178, 0.5, 0.5, 0.5, 0.5, 0.75, 0.5178, 1.0, 0.5178, 0.75, 0.5, 0.75, 0.5, 1.0, 0.625, 0.25, 0.4119, 0.25, 0.4119, 0.0, 0.625, 0.0, 0.625, 0.05894, 0.5283, 0.05894, 0.5195, 0.05894, 0.5195, 0.06754, 0.5195, 0.1993, 0.625, 0.1993, 0.4119, 0.25, 0.625, 0.25, 0.625, 0.5, 0.4119, 0.5, 0.4119, 0.5, 0.625, 0.5, 0.625, 0.5507, 0.5295, 0.5507, 0.5195, 0.5507, 0.5195, 0.5625, 0.5195, 0.6911, 0.625, 0.6911, 0.625, 0.75, 0.4119, 0.75, 0.4119, 0.75, 0.625, 0.75, 0.625, 1.0, 0.4119, 1.0, 0.875, 0.6911, 0.875, 0.75, 0.625, 0.75, 0.625, 0.6911, 0.6788, 0.6911, 0.8588, 0.5507, 0.625, 0.5507, 0.625, 0.5, 0.875, 0.5, 0.875, 0.5507, 0.0, 0.0, 0.0, 0.0, 0.0, 0.0, 0.0, 0.0, 0.0, 0.0, 0.0, 0.0, 0.0, 0.0, 0.0, 0.0, 0.0, 0.0, 0.0, 0.0, 0.0, 0.0, 0.0, 0.0, 0.0, 0.0, 0.0, 0.0, 0.0, 0.0, 0.0, 0.0, 0.0, 0.0, 0.0, 0.0, 0.0, 0.0, 0.0, 0.0, 0.0, 0.0, 0.0, 0.0, 0.0, 0.0, 0.0, 0.0, 0.0, 0.0, 0.0, 0.0, 0.0, 0.0, 0.0, 0.0, 0.0, 0.0, 0.0, 0.0, 0.0, 0.0, 0.0, 0.0, 0.0, 0.0, 0.0, 0.0, 0.0, 0.0, 0.0, 0.0, 0.0, 0.0, 0.0, 0.0, 0.0, 0.0, 0.0, 0.0, 0.0, 0.0, 0.0, 0.0, 0.0, 0.0, 0.0, 0.0, 0.0, 0.0, 0.0, 0.0, 0.0, 0.0, 0.0, 0.0, 0.0, 0.0, 0.0, 0.0, 0.0, 0.0, 0.0, 0.0, 0.0, 0.0, 0.0, 0.0, 0.0, 0.0, 0.0, 0.0, 0.0, 0.0, 0.0, 0.0, 0.0, 0.0, 0.0, 0.0, 0.0, 0.0, 0.0, 0.0, 0.0, 0.0, 0.0, 0.0, 0.0, 0.0, 0.0, 0.0, 0.0, 0.0, 0.0, 0.0, 0.0, 0.0, 0.0, 0.0, 0.0, 0.0, 0.0, 0.0, 0.0, 0.0, 0.0, 0.0, 0.0, 0.0, 0.0, 0.0, 0.0, 0.0, 0.0, 0.0, 0.0, 0.0, 0.0, 0.0, 0.0, 0.0, 0.0, 0.0, 0.0, 0.0, 0.0, 0.0, 0.0, 0.0, 0.0, 0.0, 0.0, 0.0, 0.0, 0.0, 0.0, 0.0, 0.0, 0.0, 0.0, 0.0, 0.0, 0.0, 0.0, 0.0, 0.0, 0.0, 0.0, 0.0, 0.0, 0.0, 0.0, 0.0, 0.0, 0.0, 0.0, 0.0, 0.0, 0.0, 0.0, 0.0, 0.0, 0.0, 0.0, 0.0, 0.0, 0.0, 0.0, 0.0, 0.0, 0.0, 0.0, 0.0, 0.0, 0.0, 0.0, 0.0, 0.0, 0.0, 0.0, 0.0, 0.0, 0.0, 0.0, 0.0, 0.0, 0.0, 0.0, 0.0, 0.0, 0.0, 0.0, 0.0, 0.0, 0.0, 0.0, 0.0, 0.0, 0.0, 0.0, 0.0, 0.0, 0.0, 0.0, 0.0, 0.0, 0.0, 0.0, 0.0, 0.0, 0.0, 0.0, 0.0, 0.0, 0.0, 0.0, 0.0, 0.0, 0.0, 0.0, 0.0, 0.0, 0.0, 0.0, 0.0, 0.0, 0.0, 0.0, 0.0, 0.0, 0.0, 0.0, 0.0, 0.0, 0.0, 0.0, 0.0, 0.0, 0.0, 0.0, 0.0, 0.0, 0.0, 0.0, 0.0, 0.0, 0.0, 0.0, 0.0, 0.0, 0.0, 0.0, 0.0, 0.0, 0.0, 0.0, 0.0, 0.0, 0.0, 0.0, 0.0, 0.0, 0.0, 0.0, 0.0, 0.0, 0.0, 0.0, 0.0, 0.0, 0.0, 0.0, 0.0, 0.0, 0.0, 0.0, 0.0, 0.0, 0.0, 0.0, 0.0, 0.0, 0.0, 0.0, 0.0, 0.0, 0.0, 0.0, 0.0, 0.0, 0.0, 0.0, 0.0, 0.0, 0.0, 0.0, 0.0, 0.0, 0.0, 0.0, 0.0, 0.0, 0.0, 0.0, 0.0, 0.0, 0.0, 0.0, 0.0, 0.0, 0.0, 0.0, 0.0, 0.0, 0.0, 0.0, 0.0, 0.0, 0.0, 0.0, 0.0, 0.0, 0.0, 0.0, 0.0, 0.0, 0.0, 0.0, 0.0, 0.0, 0.0, 0.0, 0.0, 0.0, 0.0, 0.0, 0.0, 0.0, 0.0, 0.0, 0.0, 0.0, 0.0, 0.0, 0.0, 0.0, 0.0, 0.0, 0.0, 0.0, 0.0, 0.0, 0.0, 0.0, 0.0, 0.0, 0.0, 0.0, 0.0, 0.0, 0.0, 0.0, 0.0, 0.0, 0.0, 0.0, 0.0, 0.0, 0.0, 0.0, 0.0, 0.0, 0.0, 0.0, 0.0, 0.0, 0.0, 0.0, 0.0, 0.0, 0.0, 0.0, 0.0, 0.0, 0.0, 0.0, 0.0, 0.0, 0.0, 0.0, 0.0, 0.0, 0.0, 0.0, 0.0, 0.0, 0.0, 0.0, 0.0, 0.0, 0.0, 0.0, 0.0, 0.0, 0.0, 0.0, 0.0, 0.0, 0.0, 0.0, 0.0, 0.0, 0.0, 0.0, 0.0, 0.0, 0.0, 0.0, 0.0, 0.0, 0.0, 0.0, 0.0, 0.0, 0.0, 0.0, 0.0, 0.0, 0.0, 0.0, 0.0, 0.0, 0.0, 0.0, 0.0, 0.0, 0.0, 0.0, 0.0, 0.0, 0.0, 0.0, 0.0, 0.0, 0.0, 0.0, 0.0, 0.0, 0.0, 0.0, 0.0, 0.0, 0.0, 0.0, 0.0, 0.0, 0.0, 0.0, 0.0, 0.0, 0.0, 0.0, 0.0, 0.0, 0.0, 0.0, 0.0, 0.0, 0.0, 0.0, 0.0, 0.0, 0.0, 0.0, 0.0, 0.0, 0.0, 0.0, 0.0, 0.0, 0.0, 0.0, 0.0, 0.0, 0.0, 0.0, 0.0, 0.0, 0.0, 0.0, 0.0, 0.0, 0.0, 0.0, 0.0, 0.0, 0.0, 0.0, 0.0, 0.0, 0.0, 0.0, 0.0, 0.0, 0.0, 0.0, 0.0, 0.0, 0.0, 0.0, 0.0, 0.0, 0.0, 0.0, 0.0, 0.0, 0.0, 0.0, 0.0, 0.0, 0.0, 0.0, 0.0, 0.0, 0.0, 0.0, 0.0, 0.0, 0.0, 0.0, 0.0, 0.0, 0.0, 0.0, 0.0, 0.0, 0.0, 0.0, 0.0, 0.0, 0.0, 0.0, 0.0, 0.0, 0.0, 0.0, 0.0, 0.0, 0.0, 0.0, 0.0, 0.0, 0.0, 0.0, 0.0, 0.0, 0.0, 0.0, 0.0, 0.0, 0.0, 0.0, 0.0, 0.0, 0.0, 0.0, 0.0, 0.0, 0.0, 0.0, 0.0, 0.0, 0.0, 0.0, 0.0, 0.0, 0.0, 0.0, 0.0, 0.0, 0.0, 0.0, 0.0, 0.0, 0.0, 0.0, 0.0, 0.0, 0.0, 0.0, 0.0, 0.0, 0.0, 0.0, 0.0, 0.0, 0.0, 0.0, 0.0, 0.0, 0.0, 0.0, 0.0, 0.0, 0.0, 0.0, 0.0, 0.0, 0.0, 0.0, 0.0, 0.0, 0.0, 0.0, 0.0, 0.0, 0.0, 0.0, 0.0, 0.0, 0.0, 0.0, 0.0, 0.0, 0.0, 0.0, 0.0, 0.0, 0.0, 0.0, 0.0, 0.0, 0.0, 0.0, 0.0, 0.0, 0.0, 0.0, 0.0, 0.0, 0.0, 0.0, 0.0, 0.0, 0.0, 0.0, 0.0, 0.0, 0.0, 0.0, 0.0, 0.0, 0.0, 0.0, 0.0, 0.0, 0.0, 0.0, 0.0, 0.0, 0.0, 0.0, 0.0, 0.0, 0.0, 0.0, 0.0, 0.0, 0.0, 0.0, 0.0, 0.0, 0.0, 0.0, 0.0, 0.0, 0.0, 0.0, 0.0, 0.0, 0.0, 0.0, 0.0, 0.0, 0.0, 0.0, 0.0, 0.0, 0.0, 0.0, 0.0, 0.0, 0.0, 0.0, 0.0, 0.0, 0.0, 0.0, 0.0, 0.0, 0.0, 0.0, 0.0, 0.0, 0.0, 0.0, 0.0, 0.0, 0.0, 0.0, 0.0, 0.0, 0.0, 0.0, 0.0, 0.0, 0.0, 0.0, 0.0, 0.0, 0.0, 0.0, 0.0, 0.0, 0.0, 0.0, 0.0, 0.0, 0.0, 0.0, 0.0, 0.0, 0.0, 0.0, 0.0, 0.0, 0.0, 0.0, 0.0, 0.0, 0.0, 0.0, 0.0, 0.0, 0.0, 0.0, 0.0, 0.0, 0.0, 0.0, 0.0, 0.0, 0.0, 0.0, 0.0, 0.0, 0.0, 0.0, 0.0, 0.0, 0.0, 0.0, 0.0, 0.0, 0.0, 0.0, 0.0, 0.0, 0.0, 0.0, 0.0, 0.0, 0.0, 0.0, 0.0, 0.0, 0.0, 0.0, 0.0, 0.0, 0.0, 0.0, 0.0, 0.0, 0.0, 0.0, 0.0, 0.0, 0.0, 0.0, 0.0, 0.0, 0.0, 0.0, 0.0, 0.0, 0.0, 0.0, 0.0, 0.0, 0.0, 0.0, 0.0, 0.0, 0.0, 0.0, 0.0, 0.0, 0.0, 0.0, 0.0, 0.0, 0.0, 0.0, 0.0, 0.0, 0.0, 0.0, 0.0, 0.0, 0.0, 0.0, 0.0, 0.0, 0.0, 0.0, 0.0, 0.0, 0.0, 0.0, 0.0, 0.0, 0.0, 0.0, 0.0, 0.0, 0.0, 0.0, 0.0, 0.0, 0.0, 0.0, 0.0, 0.0, 0.0, 0.0, 0.0, 0.0, 0.0, 0.0, 0.0, 0.0, 0.0, 0.0, 0.0, 0.0, 0.0, 0.0, 0.0, 0.0, 0.0, 0.0, 0.0, 0.0, 0.0, 0.0, 0.0, 0.0, 0.0, 0.0, 0.0, 0.0, 0.0, 0.0, 0.0, 0.0, 0.0, 0.0, 0.0, 0.0, 0.0, 0.0, 0.0, 0.0, 0.0, 0.0, 0.0, 0.0, 0.0, 0.0, 0.0, 0.0, 0.0, 0.0, 0.0, 0.0, 0.0, 0.0, 0.0, 0.0, 0.0, 0.0, 0.0, 0.0, 0.0, 0.0, 0.0, 0.0, 0.0, 0.0, 0.0, 0.0, 0.0, 0.0, 0.0, 0.0, 0.0, 0.0, 0.0, 0.0, 0.0, 0.0, 0.0, 0.0, 0.0, 0.0, 0.0, 0.0, 0.0, 0.0, 0.0, 0.0, 0.0, 0.0, 0.0, 0.0, 0.0, 0.0, 0.0, 0.0, 0.0, 0.0, 0.0, 0.0, 0.0, 0.0, 0.0, 0.0, 0.0, 0.0, 0.0, 0.0, 0.0, 0.0, 0.0, 0.0, 0.0, 0.0, 0.0, 0.0, 0.0, 0.0, 0.0, 0.0, 0.0, 0.0, 0.0, 0.0, 0.0, 0.0, 0.0, 0.0, 0.0, 0.0, 0.0, 0.0, 0.0, 0.0, 0.0, 0.0, 0.0, 0.0, 0.0, 0.0, 0.0, 0.0, 0.0, 0.0, 0.0, 0.0, 0.0, 0.0, 0.0, 0.0, 0.0, 0.0, 0.0, 0.0, 0.0, 0.0, 0.0, 0.0, 0.0, 0.0, 0.0, 0.0, 0.0, 0.0, 0.0, 0.0, 0.0, 0.0, 0.0, 0.0, 0.0, 0.0, 0.0, 0.0, 0.0, 0.0, 0.0, 0.0, 0.0, 0.0, 0.0, 0.0, 0.0, 0.0, 0.0, 0.0, 0.0, 0.0, 0.0, 0.0, 0.0, 0.0, 0.0, 0.0, 0.0, 0.0, 0.0, 0.0, 0.0, 0.0, 0.0, 0.0, 0.0, 0.0, 0.0, 0.0, 0.0, 0.0, 0.0, 0.0, 0.0, 0.0, 0.0, 0.0, 0.0, 0.0, 0.0, 0.0, 0.0, 0.0, 0.0, 0.0, 0.0, 0.0, 0.0, 0.0, 0.0, 0.0, 0.0, 0.0, 0.0, 0.0, 0.0, 0.0, 0.0, 0.0, 0.0, 0.0, 0.0, 0.0, 0.0, 0.0, 0.0, 0.0, 0.0, 0.0, 0.0, 0.0, 0.0, 0.0, 0.0, 0.0, 0.0, 0.0, 0.0, 0.0, 0.0, 0.0, 0.0, 0.0, 0.0, 0.0, 0.0, 0.0, 0.0, 0.0, 0.0, 0.0, 0.0, 0.0, 0.0, 0.0, 0.0, 0.0, 0.0, 0.0, 0.0, 0.0, 0.0, 0.0, 0.0, 0.0, 0.0, 0.0, 0.0, 0.0, 0.0, 0.0, 0.0, 0.0, 0.0, 0.0, 0.0, 0.0, 0.0, 0.0, 0.0, 0.0, 0.0, 0.0, 0.0, 0.0, 0.0, 0.0, 0.0, 0.0, 0.0, 0.0, 0.0, 0.0, 0.0, 0.0, 0.0, 0.0, 0.0, 0.0, 0.0, 0.0, 0.0, 0.625, 0.1779, 0.625, 0.25, 0.4348, 0.25, 0.4348, 0.0, 0.625, 0.0, 0.625, 0.08502, 0.613, 0.08724, 0.6056, 0.0964, 0.5915, 0.114, 0.5915, 0.126, 0.5915, 0.149, 0.5988, 0.1581, 0.613, 0.1757, 0.6243, 0.1778, 0.4348, 0.25, 0.625, 0.25, 0.625, 0.5, 0.4348, 0.5, 0.625, 0.665, 0.625, 0.75, 0.4348, 0.75, 0.4348, 0.5, 0.625, 0.5, 0.625, 0.5721, 0.6248, 0.5721, 0.613, 0.5743, 0.5992, 0.5914, 0.5915, 0.601, 0.5915, 0.6234, 0.5915, 0.636, 0.6052, 0.6532, 0.613, 0.6628, 0.4348, 0.75, 0.625, 0.75, 0.625, 1.0, 0.4348, 1.0, 0.875, 0.665, 0.875, 0.75, 0.625, 0.75, 0.625, 0.665, 0.625, 0.5721, 0.625, 0.5, 0.875, 0.5, 0.875, 0.5721, 0.0, 0.0, 0.0, 0.0, 0.0, 0.0, 0.0, 0.0, 0.0, 0.0, 0.0, 0.0, 0.0, 0.0, 0.0, 0.0, 0.0, 0.0, 0.0, 0.0, 0.0, 0.0, 0.0, 0.0, 0.0, 0.0, 0.0, 0.0, 0.0, 0.0, 0.0, 0.0, 0.0, 0.0, 0.0, 0.0, 0.0, 0.0, 0.0, 0.0, 0.0, 0.0, 0.0, 0.0, 0.0, 0.0, 0.0, 0.0, 0.0, 0.0, 0.0, 0.0, 0.0, 0.0, 0.0, 0.0, 0.0, 0.0, 0.0, 0.0, 0.0, 0.0, 0.0, 0.0, 0.0, 0.0, 0.0, 0.0, 0.0, 0.0, 0.0, 0.0, 0.625, 0.1779, 0.625, 0.25, 0.4348, 0.25, 0.4348, 0.0, 0.625, 0.0, 0.625, 0.08502, 0.613, 0.08724, 0.6056, 0.0964, 0.5915, 0.114, 0.5915, 0.126, 0.5915, 0.149, 0.5988, 0.1581, 0.613, 0.1757, 0.6243, 0.1778, 0.4348, 0.25, 0.625, 0.25, 0.625, 0.5, 0.4348, 0.5, 0.625, 0.665, 0.625, 0.75, 0.4348, 0.75, 0.4348, 0.5, 0.625, 0.5, 0.625, 0.5721, 0.6248, 0.5721, 0.613, 0.5743, 0.5992, 0.5914, 0.5915, 0.601, 0.5915, 0.6234, 0.5915, 0.636, 0.6052, 0.6532, 0.613, 0.6628, 0.4348, 0.75, 0.625, 0.75, 0.625, 1.0, 0.4348, 1.0, 0.875, 0.665, 0.875, 0.75, 0.625, 0.75, 0.625, 0.665, 0.625, 0.5721, 0.625, 0.5, 0.875, 0.5, 0.875, 0.5721, 0.0, 0.0, 0.0, 0.0, 0.0, 0.0, 0.0, 0.0, 0.0, 0.0, 0.0, 0.0, 0.0, 0.0, 0.0, 0.0, 0.0, 0.0, 0.0, 0.0, 0.0, 0.0, 0.0, 0.0, 0.0, 0.0, 0.0, 0.0, 0.0, 0.0, 0.0, 0.0, 0.0, 0.0, 0.0, 0.0, 0.0, 0.0, 0.0, 0.0, 0.0, 0.0, 0.0, 0.0, 0.0, 0.0, 0.0, 0.0, 0.0, 0.0, 0.0, 0.0, 0.0, 0.0, 0.0, 0.0, 0.0, 0.0, 0.0, 0.0, 0.0, 0.0, 0.0, 0.0, 0.0, 0.0, 0.0, 0.0, 0.0, 0.0, 0.0, 0.0, 0.625, 0.1779, 0.625, 0.25, 0.4348, 0.25, 0.4348, 0.0, 0.625, 0.0, 0.625, 0.08502, 0.613, 0.08724, 0.6056, 0.0964, 0.5915, 0.114, 0.5915, 0.126, 0.5915, 0.149, 0.5988, 0.1581, 0.613, 0.1757, 0.6243, 0.1778, 0.4348, 0.25, 0.625, 0.25, 0.625, 0.5, 0.4348, 0.5, 0.625, 0.665, 0.625, 0.75, 0.4348, 0.75, 0.4348, 0.5, 0.625, 0.5, 0.625, 0.5721, 0.6248, 0.5721, 0.613, 0.5743, 0.5992, 0.5914, 0.5915, 0.601, 0.5915, 0.6234, 0.5915, 0.636, 0.6052, 0.6532, 0.613, 0.6628, 0.4348, 0.75, 0.625, 0.75, 0.625, 1.0, 0.4348, 1.0, 0.875, 0.665, 0.875, 0.75, 0.625, 0.75, 0.625, 0.665, 0.625, 0.5721, 0.625, 0.5, 0.875, 0.5, 0.875, 0.5721, 0.0, 0.0, 0.0, 0.0, 0.0, 0.0, 0.0, 0.0, 0.0, 0.0, 0.0, 0.0, 0.0, 0.0, 0.0, 0.0, 0.0, 0.0, 0.0, 0.0, 0.0, 0.0, 0.0, 0.0, 0.0, 0.0, 0.0, 0.0, 0.0, 0.0, 0.0, 0.0, 0.0, 0.0, 0.0, 0.0, 0.0, 0.0, 0.0, 0.0, 0.0, 0.0, 0.0, 0.0, 0.0, 0.0, 0.0, 0.0, 0.0, 0.0, 0.0, 0.0, 0.0, 0.0, 0.0, 0.0, 0.0, 0.0, 0.0, 0.0, 0.0, 0.0, 0.0, 0.0, 0.0, 0.0, 0.0, 0.0, 0.0, 0.0, 0.0, 0.0, 0.625, 0.1779, 0.625, 0.25, 0.4348, 0.25, 0.4348, 0.0, 0.625, 0.0, 0.625, 0.08502, 0.613, 0.08724, 0.6056, 0.0964, 0.5915, 0.114, 0.5915, 0.126, 0.5915, 0.149, 0.5988, 0.1581, 0.613, 0.1757, 0.6243, 0.1778, 0.4348, 0.25, 0.625, 0.25, 0.625, 0.5, 0.4348, 0.5, 0.625, 0.665, 0.625, 0.75, 0.4348, 0.75, 0.4348, 0.5, 0.625, 0.5, 0.625, 0.5721, 0.6248, 0.5721, 0.613, 0.5743, 0.5992, 0.5914, 0.5915, 0.601, 0.5915, 0.6234, 0.5915, 0.636, 0.6052, 0.6532, 0.613, 0.6628, 0.4348, 0.75, 0.625, 0.75, 0.625, 1.0, 0.4348, 1.0, 0.875, 0.665, 0.875, 0.75, 0.625, 0.75, 0.625, 0.665, 0.625, 0.5721, 0.625, 0.5, 0.875, 0.5, 0.875, 0.5721, 0.0, 0.0, 0.0, 0.0, 0.0, 0.0, 0.0, 0.0, 0.0, 0.0, 0.0, 0.0, 0.0, 0.0, 0.0, 0.0, 0.0, 0.0, 0.0, 0.0, 0.0, 0.0, 0.0, 0.0, 0.0, 0.0, 0.0, 0.0, 0.0, 0.0, 0.0, 0.0, 0.0, 0.0, 0.0, 0.0, 0.0, 0.0, 0.0, 0.0, 0.0, 0.0, 0.0, 0.0, 0.0, 0.0, 0.0, 0.0, 0.0, 0.0, 0.0, 0.0, 0.0, 0.0, 0.0, 0.0, 0.0, 0.0, 0.0, 0.0, 0.0, 0.0, 0.0, 0.0, 0.0, 0.0, 0.0, 0.0, 0.0, 0.0, 0.0, 0.0, 0.625, 0.1779, 0.625, 0.25, 0.4348, 0.25, 0.4348, 0.0, 0.625, 0.0, 0.625, 0.08502, 0.613, 0.08724, 0.6056, 0.0964, 0.5915, 0.114, 0.5915, 0.126, 0.5915, 0.149, 0.5988, 0.1581, 0.613, 0.1757, 0.6243, 0.1778, 0.4348, 0.25, 0.625, 0.25, 0.625, 0.5, 0.4348, 0.5, 0.625, 0.665, 0.625, 0.75, 0.4348, 0.75, 0.4348, 0.5, 0.625, 0.5, 0.625, 0.5721, 0.6248, 0.5721, 0.613, 0.5743, 0.5992, 0.5914, 0.5915, 0.601, 0.5915, 0.6234, 0.5915, 0.636, 0.6052, 0.6532, 0.613, 0.6628, 0.4348, 0.75, 0.625, 0.75, 0.625, 1.0, 0.4348, 1.0, 0.875, 0.665, 0.875, 0.75, 0.625, 0.75, 0.625, 0.665, 0.625, 0.5721, 0.625, 0.5, 0.875, 0.5, 0.875, 0.5721, 0.0, 0.0, 0.0, 0.0, 0.0, 0.0, 0.0, 0.0, 0.0, 0.0, 0.0, 0.0, 0.0, 0.0, 0.0, 0.0, 0.0, 0.0, 0.0, 0.0, 0.0, 0.0, 0.0, 0.0, 0.0, 0.0, 0.0, 0.0, 0.0, 0.0, 0.0, 0.0, 0.0, 0.0, 0.0, 0.0, 0.0, 0.0, 0.0, 0.0, 0.0, 0.0, 0.0, 0.0, 0.0, 0.0, 0.0, 0.0, 0.0, 0.0, 0.0, 0.0, 0.0, 0.0, 0.0, 0.0, 0.0, 0.0, 0.0, 0.0, 0.0, 0.0, 0.0, 0.0, 0.0, 0.0, 0.0, 0.0, 0.0, 0.0, 0.0, 0.0, 0.625, 0.1779, 0.625, 0.25, 0.4348, 0.25, 0.4348, 0.0, 0.625, 0.0, 0.625, 0.08502, 0.613, 0.08724, 0.6056, 0.0964, 0.5915, 0.114, 0.5915, 0.126, 0.5915, 0.149, 0.5988, 0.1581, 0.613, 0.1757, 0.6243, 0.1778, 0.625, 0.25, 0.625, 0.5, 0.4348, 0.5, 0.4348, 0.25, 0.625, 0.665, 0.625, 0.75, 0.4348, 0.75, 0.4348, 0.5, 0.625, 0.5, 0.625, 0.5721, 0.6248, 0.5721, 0.613, 0.5743, 0.5992, 0.5914, 0.5915, 0.601, 0.5915, 0.6234, 0.5915, 0.636, 0.6052, 0.6532, 0.613, 0.6628, 0.4348, 0.75, 0.625, 0.75, 0.625, 1.0, 0.4348, 1.0, 0.875, 0.665, 0.875, 0.75, 0.625, 0.75, 0.625, 0.665, 0.625, 0.5721, 0.625, 0.5, 0.875, 0.5, 0.875, 0.5721, 0.0, 0.0, 0.0, 0.0, 0.0, 0.0, 0.0, 0.0, 0.0, 0.0, 0.0, 0.0, 0.0, 0.0, 0.0, 0.0, 0.0, 0.0, 0.0, 0.0, 0.0, 0.0, 0.0, 0.0, 0.0, 0.0, 0.0, 0.0, 0.0, 0.0, 0.0, 0.0, 0.0, 0.0, 0.0, 0.0, 0.0, 0.0, 0.0, 0.0, 0.0, 0.0, 0.0, 0.0, 0.0, 0.0, 0.0, 0.0, 0.0, 0.0, 0.0, 0.0, 0.0, 0.0, 0.0, 0.0, 0.0, 0.0, 0.0, 0.0, 0.0, 0.0, 0.0, 0.0, 0.0, 0.0, 0.0, 0.0, 0.0, 0.0, 0.0, 0.0, 0.625, 0.1779, 0.625, 0.25, 0.4348, 0.25, 0.4348, 0.0, 0.625, 0.0, 0.625, 0.08502, 0.613, 0.08724, 0.6056, 0.0964, 0.5915, 0.114, 0.5915, 0.126, 0.5915, 0.149, 0.5988, 0.1581, 0.613, 0.1757, 0.6243, 0.1778, 0.4348, 0.25, 0.625, 0.25, 0.625, 0.5, 0.4348, 0.5, 0.625, 0.665, 0.625, 0.75, 0.4348, 0.75, 0.4348, 0.5, 0.625, 0.5, 0.625, 0.5721, 0.6248, 0.5721, 0.613, 0.5743, 0.5992, 0.5914, 0.5915, 0.601, 0.5915, 0.6234, 0.5915, 0.636, 0.6052, 0.6532, 0.613, 0.6628, 0.4348, 0.75, 0.625, 0.75, 0.625, 1.0, 0.4348, 1.0, 0.875, 0.665, 0.875, 0.75, 0.625, 0.75, 0.625, 0.665, 0.625, 0.5721, 0.625, 0.5, 0.875, 0.5, 0.875, 0.5721, 0.0, 0.0, 0.0, 0.0, 0.0, 0.0, 0.0, 0.0, 0.0, 0.0, 0.0, 0.0, 0.0, 0.0, 0.0, 0.0, 0.0, 0.0, 0.0, 0.0, 0.0, 0.0, 0.0, 0.0, 0.0, 0.0, 0.0, 0.0, 0.0, 0.0, 0.0, 0.0, 0.0, 0.0, 0.0, 0.0, 0.0, 0.0, 0.0, 0.0, 0.0, 0.0, 0.0, 0.0, 0.0, 0.0, 0.0, 0.0, 0.0, 0.0, 0.0, 0.0, 0.0, 0.0, 0.0, 0.0, 0.0, 0.0, 0.0, 0.0, 0.0, 0.0, 0.0, 0.0, 0.0, 0.0, 0.0, 0.0, 0.0, 0.0, 0.0, 0.0, 0.625, 0.1779, 0.625, 0.25, 0.4348, 0.25, 0.4348, 0.0, 0.625, 0.0, 0.625, 0.08502, 0.613, 0.08724, 0.6056, 0.0964, 0.5915, 0.114, 0.5915, 0.126, 0.5915, 0.149, 0.5988, 0.1581, 0.613, 0.1757, 0.6243, 0.1778, 0.4348, 0.25, 0.625, 0.25, 0.625, 0.5, 0.4348, 0.5, 0.625, 0.665, 0.625, 0.75, 0.4348, 0.75, 0.4348, 0.5, 0.625, 0.5, 0.625, 0.5721, 0.6248, 0.5721, 0.613, 0.5743, 0.5992, 0.5914, 0.5915, 0.601, 0.5915, 0.6234, 0.5915, 0.636, 0.6052, 0.6532, 0.613, 0.6628, 0.4348, 0.75, 0.625, 0.75, 0.625, 1.0, 0.4348, 1.0, 0.875, 0.665, 0.875, 0.75, 0.625, 0.75, 0.625, 0.665, 0.625, 0.5721, 0.625, 0.5, 0.875, 0.5, 0.875, 0.5721, 0.0, 0.0, 0.0, 0.0, 0.0, 0.0, 0.0, 0.0, 0.0, 0.0, 0.0, 0.0, 0.0, 0.0, 0.0, 0.0, 0.0, 0.0, 0.0, 0.0, 0.0, 0.0, 0.0, 0.0, 0.0, 0.0, 0.0, 0.0, 0.0, 0.0, 0.0, 0.0, 0.0, 0.0, 0.0, 0.0, 0.0, 0.0, 0.0, 0.0, 0.0, 0.0, 0.0, 0.0, 0.0, 0.0, 0.0, 0.0, 0.0, 0.0, 0.0, 0.0, 0.0, 0.0, 0.0, 0.0, 0.0, 0.0, 0.0, 0.0, 0.0, 0.0, 0.0, 0.0, 0.0, 0.0, 0.0, 0.0, 0.0, 0.0, 0.0, 0.0, 0.625, 0.1779, 0.625, 0.25, 0.4348, 0.25, 0.4348, 0.0, 0.625, 0.0, 0.625, 0.08502, 0.613, 0.08724, 0.6056, 0.0964, 0.5915, 0.114, 0.5915, 0.126, 0.5915, 0.149, 0.5988, 0.1581, 0.613, 0.1757, 0.6243, 0.1778, 0.4348, 0.25, 0.625, 0.25, 0.625, 0.5, 0.4348, 0.5, 0.625, 0.665, 0.625, 0.75, 0.4348, 0.75, 0.4348, 0.5, 0.625, 0.5, 0.625, 0.5721, 0.6248, 0.5721, 0.613, 0.5743, 0.5992, 0.5914, 0.5915, 0.601, 0.5915, 0.6234, 0.5915, 0.636, 0.6052, 0.6532, 0.613, 0.6628, 0.4348, 0.75, 0.625, 0.75, 0.625, 1.0, 0.4348, 1.0, 0.875, 0.665, 0.875, 0.75, 0.625, 0.75, 0.625, 0.665, 0.625, 0.5721, 0.625, 0.5, 0.875, 0.5, 0.875, 0.5721, 0.0, 0.0, 0.0, 0.0, 0.0, 0.0, 0.0, 0.0, 0.0, 0.0, 0.0, 0.0, 0.0, 0.0, 0.0, 0.0, 0.0, 0.0, 0.0, 0.0, 0.0, 0.0, 0.0, 0.0, 0.0, 0.0, 0.0, 0.0, 0.0, 0.0, 0.0, 0.0, 0.0, 0.0, 0.0, 0.0, 0.0, 0.0, 0.0, 0.0, 0.0, 0.0, 0.0, 0.0, 0.0, 0.0, 0.0, 0.0, 0.0, 0.0, 0.0, 0.0, 0.0, 0.0, 0.0, 0.0, 0.0, 0.0, 0.0, 0.0, 0.0, 0.0, 0.0, 0.0, 0.0, 0.0, 0.0, 0.0, 0.0, 0.0, 0.0, 0.0, 0.625, 0.1779, 0.625, 0.25, 0.4348, 0.25, 0.4348, 0.0, 0.625, 0.0, 0.625, 0.08502, 0.613, 0.08724, 0.6056, 0.0964, 0.5915, 0.114, 0.5915, 0.126, 0.5915, 0.149, 0.5988, 0.1581, 0.613, 0.1757, 0.6243, 0.1778, 0.4348, 0.25, 0.625, 0.25, 0.625, 0.5, 0.4348, 0.5, 0.625, 0.665, 0.625, 0.75, 0.4348, 0.75, 0.4348, 0.5, 0.625, 0.5, 0.625, 0.5721, 0.6248, 0.5721, 0.613, 0.5743, 0.5992, 0.5914, 0.5915, 0.601, 0.5915, 0.6234, 0.5915, 0.636, 0.6052, 0.6532, 0.613, 0.6628, 0.4348, 0.75, 0.625, 0.75, 0.625, 1.0, 0.4348, 1.0, 0.875, 0.665, 0.875, 0.75, 0.625, 0.75, 0.625, 0.665, 0.625, 0.5721, 0.625, 0.5, 0.875, 0.5, 0.875, 0.5721, 0.0, 0.0, 0.0, 0.0, 0.0, 0.0, 0.0, 0.0, 0.0, 0.0, 0.0, 0.0, 0.0, 0.0, 0.0, 0.0, 0.0, 0.0, 0.0, 0.0, 0.0, 0.0, 0.0, 0.0, 0.0, 0.0, 0.0, 0.0, 0.0, 0.0, 0.0, 0.0, 0.0, 0.0, 0.0, 0.0, 0.0, 0.0, 0.0, 0.0, 0.0, 0.0, 0.0, 0.0, 0.0, 0.0, 0.0, 0.0, 0.0, 0.0, 0.0, 0.0, 0.0, 0.0, 0.0, 0.0, 0.0, 0.0, 0.0, 0.0, 0.0, 0.0, 0.0, 0.0, 0.0, 0.0, 0.0, 0.0, 0.0, 0.0, 0.0, 0.0, 0.625, 0.1779, 0.625, 0.25, 0.4348, 0.25, 0.4348, 0.0, 0.625, 0.0, 0.625, 0.08502, 0.613, 0.08724, 0.6056, 0.0964, 0.5915, 0.114, 0.5915, 0.126, 0.5915, 0.149, 0.5988, 0.1581, 0.613, 0.1757, 0.6243, 0.1778, 0.4348, 0.25, 0.625, 0.25, 0.625, 0.5, 0.4348, 0.5, 0.625, 0.665, 0.625, 0.75, 0.4348, 0.75, 0.4348, 0.5, 0.625, 0.5, 0.625, 0.5721, 0.6248, 0.5721, 0.613, 0.5743, 0.5992, 0.5914, 0.5915, 0.601, 0.5915, 0.6234, 0.5915, 0.636, 0.6052, 0.6532, 0.613, 0.6628, 0.4348, 0.75, 0.625, 0.75, 0.625, 1.0, 0.4348, 1.0, 0.875, 0.665, 0.875, 0.75, 0.625, 0.75, 0.625, 0.665, 0.625, 0.5721, 0.625, 0.5, 0.875, 0.5, 0.875, 0.5721, 0.0, 0.0, 0.0, 0.0, 0.0, 0.0, 0.0, 0.0, 0.0, 0.0, 0.0, 0.0, 0.0, 0.0, 0.0, 0.0, 0.0, 0.0, 0.0, 0.0, 0.0, 0.0, 0.0, 0.0, 0.0, 0.0, 0.0, 0.0, 0.0, 0.0, 0.0, 0.0, 0.0, 0.0, 0.0, 0.0, 0.0, 0.0, 0.0, 0.0, 0.0, 0.0, 0.0, 0.0, 0.0, 0.0, 0.0, 0.0, 0.0, 0.0, 0.0, 0.0, 0.0, 0.0, 0.0, 0.0, 0.0, 0.0, 0.0, 0.0, 0.0, 0.0, 0.0, 0.0, 0.0, 0.0, 0.0, 0.0, 0.0, 0.0, 0.0, 0.0, 0.625, 0.1779, 0.625, 0.25, 0.4348, 0.25, 0.4348, 0.0, 0.625, 0.0, 0.625, 0.08502, 0.613, 0.08724, 0.6056, 0.0964, 0.5915, 0.114, 0.5915, 0.126, 0.5915, 0.149, 0.5988, 0.1581, 0.613, 0.1757, 0.6243, 0.1778, 0.625, 0.25, 0.625, 0.5, 0.4348, 0.5, 0.4348, 0.2939, 0.4348, 0.25, 0.625, 0.665, 0.625, 0.75, 0.4348, 0.75, 0.4348, 0.5, 0.625, 0.5, 0.625, 0.5721, 0.6248, 0.5721, 0.613, 0.5743, 0.5992, 0.5914, 0.5915, 0.601, 0.5915, 0.6234, 0.5915, 0.636, 0.6052, 0.6532, 0.613, 0.6628, 0.4348, 0.75, 0.625, 0.75, 0.625, 1.0, 0.4348, 1.0, 0.875, 0.665, 0.875, 0.75, 0.625, 0.75, 0.625, 0.665, 0.625, 0.5721, 0.625, 0.5, 0.875, 0.5, 0.875, 0.5721, 0.0, 0.0, 0.0, 0.0, 0.0, 0.0, 0.0, 0.0, 0.0, 0.0, 0.0, 0.0, 0.0, 0.0, 0.0, 0.0, 0.0, 0.0, 0.0, 0.0, 0.0, 0.0, 0.0, 0.0, 0.0, 0.0, 0.0, 0.0, 0.0, 0.0, 0.0, 0.0, 0.0, 0.0, 0.0, 0.0, 0.0, 0.0, 0.0, 0.0, 0.0, 0.0, 0.0, 0.0, 0.0, 0.0, 0.0, 0.0, 0.0, 0.0, 0.0, 0.0, 0.0, 0.0, 0.0, 0.0, 0.0, 0.0, 0.0, 0.0, 0.0, 0.0, 0.0, 0.0, 0.0, 0.0, 0.0, 0.0, 0.0, 0.0, 0.0, 0.0])
me_korpus.materials.append(None)
me_korpus.update()

# ---- objects
ob_korpus = bpy.data.objects.new('Korpus', me_korpus)

# ---- transforms, parenting, visibility, modifiers, constraints
ob_korpus.location = (0.0, 0.0, 0.0)

# ---- collection membership
col_collection.objects.link(ob_korpus)

# ---- scene / render settings (as saved in the file)
scene.frame_start = 1; scene.frame_end = 250; scene.frame_set(1)
scene.render.engine = 'BLENDER_EEVEE_NEXT'
scene.cycles.sampling_pattern = 'TABULATED_SOBOL'
scene.cycles.use_light_tree = False
scene.view_settings.view_transform = 'Filmic'
bpy.context.view_layer.update()

# ---- added for rendering (the .blend has no active camera and no usable light): camera, sun
cam_auto = bpy.data.cameras.new('AutoCamera')
cam_auto.lens = 50.0
cam_auto.sensor_width = 36.0
cam_auto.clip_end = 3890.26
ob_auto_camera = bpy.data.objects.new('AutoCamera', cam_auto)
scene.collection.objects.link(ob_auto_camera)
ob_auto_camera.location = (221.668, -266.002, 202.334)
ob_auto_camera.rotation_euler = (1.09748, -7.21219e-08, 0.694738)
scene.camera = ob_auto_camera
light_auto_sun = bpy.data.lights.new('AutoSun', 'SUN')
light_auto_sun.energy = 3.0
light_auto_sun.angle = 0.0523599
ob_auto_sun = bpy.data.objects.new('AutoSun', light_auto_sun)
scene.collection.objects.link(ob_auto_sun)
ob_auto_sun.rotation_euler = (0.872665, 0.174533, 0.523599)
bpy.context.view_layer.update()
